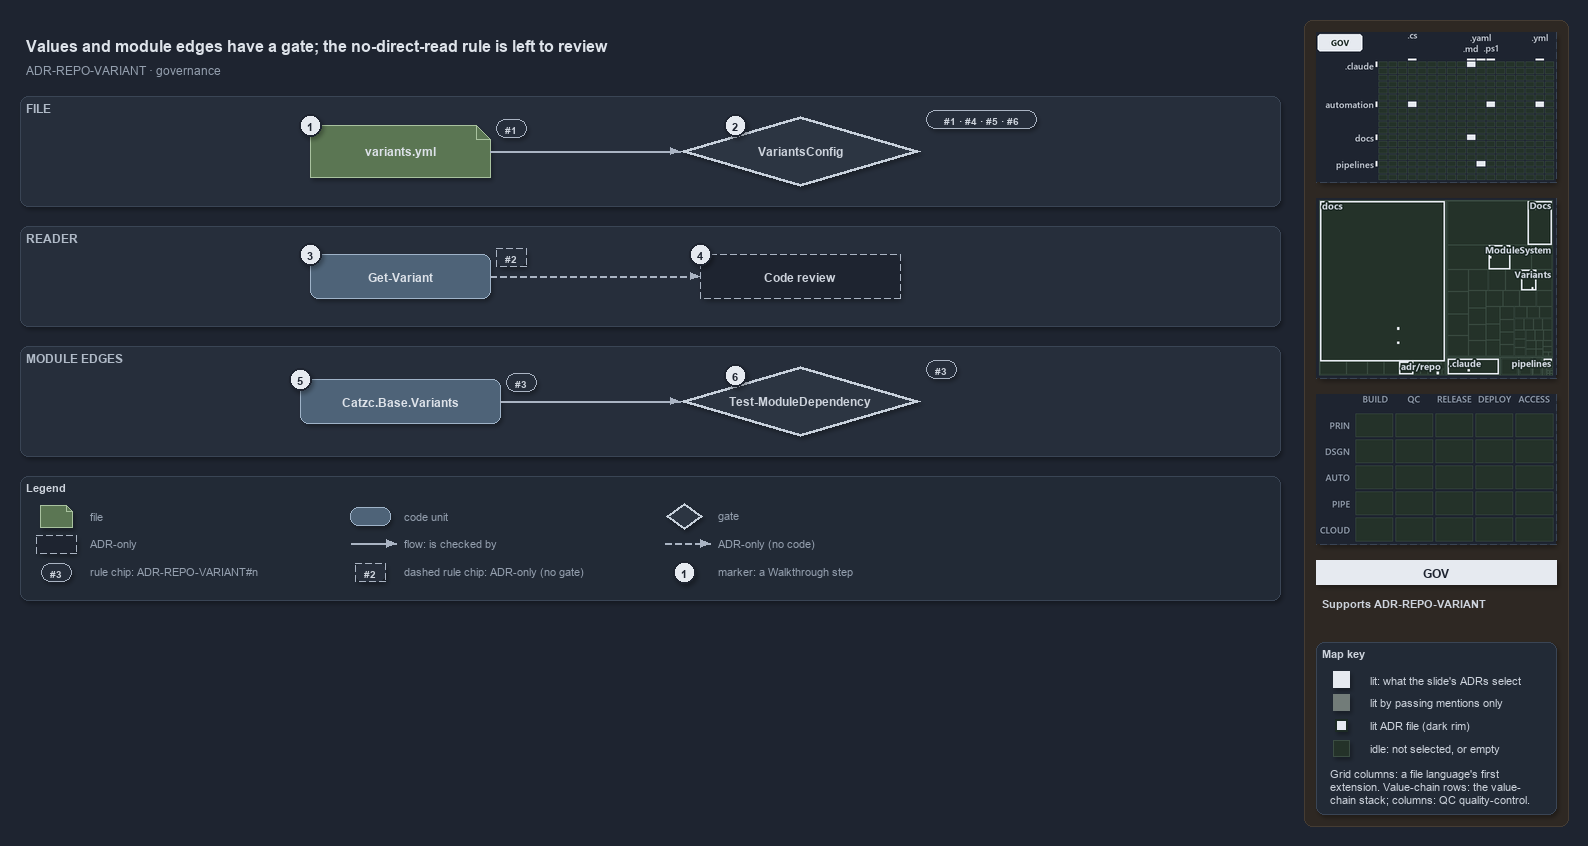

The diagram above was exported from draw.io. Its source (the exported page's mxGraphModel, read from the mxfile embedded in the PNG):
<mxGraphModel dx="1024" dy="768" grid="0" gridSize="10" guides="1" tooltips="1" connect="1" arrows="1" fold="1" page="1" pageScale="1" pageWidth="1572" pageHeight="648" background="#1E2430" math="0" shadow="1">
  <root>
    <mxCell id="0" />
    <mxCell id="1" parent="0" />
    <mxCell id="sidebar-bg" value="" style="rounded=1;arcSize=2;html=1;fillColor=#2E2823;strokeColor=#453C33;shadow=0;" vertex="1" parent="1">
      <mxGeometry x="1304" y="4" width="264" height="806" as="geometry" />
    </mxCell>
    <mxCell id="title" value="Values and module edges have a gate; the no-direct-read rule is left to review" style="text;html=1;align=left;verticalAlign=middle;fontSize=16;fontStyle=1;fontColor=#DDE2E9;" vertex="1" parent="1">
      <mxGeometry x="20" y="14" width="1260" height="30" as="geometry" />
    </mxCell>
    <mxCell id="subtitle" value="ADR-REPO-VARIANT &amp;#183; governance" style="text;html=1;align=left;verticalAlign=middle;fontSize=12;fontColor=#949FAE;" vertex="1" parent="1">
      <mxGeometry x="20" y="44" width="1240" height="20" as="geometry" />
    </mxCell>
    <mxCell id="band-file" value="FILE" style="rounded=1;html=1;arcSize=3;fillColor=#262E3B;strokeColor=#3A4555;verticalAlign=top;align=left;spacingLeft=8;fontStyle=1;fontSize=12;fontColor=#B0BAC7;" vertex="1" parent="1">
      <mxGeometry x="20" y="80" width="1260" height="110" as="geometry" />
    </mxCell>
    <mxCell id="band-reader" value="READER" style="rounded=1;html=1;arcSize=3;fillColor=#262E3B;strokeColor=#3A4555;verticalAlign=top;align=left;spacingLeft=8;fontStyle=1;fontSize=12;fontColor=#B0BAC7;" vertex="1" parent="1">
      <mxGeometry x="20" y="210" width="1260" height="100" as="geometry" />
    </mxCell>
    <mxCell id="band-edges" value="MODULE EDGES" style="rounded=1;html=1;arcSize=3;fillColor=#262E3B;strokeColor=#3A4555;verticalAlign=top;align=left;spacingLeft=8;fontStyle=1;fontSize=12;fontColor=#B0BAC7;" vertex="1" parent="1">
      <mxGeometry x="20" y="330" width="1260" height="110" as="geometry" />
    </mxCell>
    <mxCell id="g-file" value="&lt;b&gt;variants.yml&lt;/b&gt;" style="shape=note;size=14;whiteSpace=wrap;html=1;fillColor=#5B7653;strokeColor=#A9C29F;fontColor=#DDE2E9;fontSize=12;" vertex="1" parent="1">
      <mxGeometry x="310" y="109" width="180" height="52" as="geometry" />
    </mxCell>
    <mxCell id="g-variantsconfig" value="&lt;b&gt;VariantsConfig&lt;/b&gt;" style="rhombus;whiteSpace=wrap;html=1;fillColor=#2C3542;strokeColor=#C7D0DB;strokeWidth=3;fontColor=#CDD3DC;fontSize=12;" vertex="1" parent="1">
      <mxGeometry x="680" y="100" width="240" height="70" as="geometry" />
    </mxCell>
    <mxCell id="g-getvariant" value="&lt;b&gt;Get-Variant&lt;/b&gt;" style="rounded=1;whiteSpace=wrap;html=1;arcSize=20;fillColor=#4E6378;strokeColor=#9FB3C8;fontColor=#DDE2E9;fontSize=12;" vertex="1" parent="1">
      <mxGeometry x="310" y="238" width="180" height="44" as="geometry" />
    </mxCell>
    <mxCell id="a-review" value="&lt;b&gt;Code review&lt;/b&gt;" style="rounded=1;whiteSpace=wrap;html=1;arcSize=20;fillColor=#1E2430;strokeColor=#AAB4C3;dashed=1;fontColor=#CDD3DC;fontSize=12;" vertex="1" parent="1">
      <mxGeometry x="700" y="238" width="200" height="44" as="geometry" />
    </mxCell>
    <mxCell id="g-variants" value="&lt;b&gt;Catzc.Base.Variants&lt;/b&gt;" style="rounded=1;whiteSpace=wrap;html=1;arcSize=20;fillColor=#4E6378;strokeColor=#9FB3C8;fontColor=#DDE2E9;fontSize=12;" vertex="1" parent="1">
      <mxGeometry x="300" y="363" width="200" height="44" as="geometry" />
    </mxCell>
    <mxCell id="g-depgate" value="&lt;b&gt;Test-ModuleDependency&lt;/b&gt;" style="rhombus;whiteSpace=wrap;html=1;fillColor=#2C3542;strokeColor=#C7D0DB;strokeWidth=3;fontColor=#CDD3DC;fontSize=12;" vertex="1" parent="1">
      <mxGeometry x="680" y="350" width="240" height="70" as="geometry" />
    </mxCell>
    <mxCell id="rule-file" value="#1" style="rounded=1;arcSize=50;whiteSpace=wrap;html=1;fillColor=#262E3B;strokeColor=#AAB4C3;fontColor=#CDD3DC;fontStyle=1;fontSize=10.5;" vertex="1" parent="1">
      <mxGeometry x="496" y="103" width="30" height="18" as="geometry" />
    </mxCell>
    <mxCell id="rule-variantsconfig" value="#1 &amp;#183; #4 &amp;#183; #5 &amp;#183; #6" style="rounded=1;arcSize=50;whiteSpace=wrap;html=1;fillColor=#262E3B;strokeColor=#AAB4C3;fontColor=#CDD3DC;fontStyle=1;fontSize=10.5;" vertex="1" parent="1">
      <mxGeometry x="926" y="94" width="110" height="18" as="geometry" />
    </mxCell>
    <mxCell id="rule-getvariant" value="#2" style="rounded=1;arcSize=50;whiteSpace=wrap;html=1;fillColor=#262E3B;strokeColor=#AAB4C3;dashed=1;fontColor=#CDD3DC;fontStyle=1;fontSize=10.5;" vertex="1" parent="1">
      <mxGeometry x="496" y="232" width="30" height="18" as="geometry" />
    </mxCell>
    <mxCell id="rule-variants" value="#3" style="rounded=1;arcSize=50;whiteSpace=wrap;html=1;fillColor=#262E3B;strokeColor=#AAB4C3;fontColor=#CDD3DC;fontStyle=1;fontSize=10.5;" vertex="1" parent="1">
      <mxGeometry x="506" y="357" width="30" height="18" as="geometry" />
    </mxCell>
    <mxCell id="rule-depgate" value="#3" style="rounded=1;arcSize=50;whiteSpace=wrap;html=1;fillColor=#262E3B;strokeColor=#AAB4C3;fontColor=#CDD3DC;fontStyle=1;fontSize=10.5;" vertex="1" parent="1">
      <mxGeometry x="926" y="344" width="30" height="18" as="geometry" />
    </mxCell>
    <mxCell id="e-file-variantsconfig" value="" style="edgeStyle=orthogonalEdgeStyle;rounded=1;html=1;endArrow=block;strokeColor=#AAB4C3;shadow=0;fontColor=#CDD3DC;" edge="1" parent="1" source="g-file" target="g-variantsconfig">
      <mxGeometry relative="1" as="geometry" />
    </mxCell>
    <mxCell id="e-getvariant-review" value="" style="edgeStyle=orthogonalEdgeStyle;rounded=1;html=1;endArrow=block;strokeColor=#AAB4C3;dashed=1;shadow=0;fontColor=#CDD3DC;" edge="1" parent="1" source="g-getvariant" target="a-review">
      <mxGeometry relative="1" as="geometry" />
    </mxCell>
    <mxCell id="e-variants-depgate" value="" style="edgeStyle=orthogonalEdgeStyle;rounded=1;html=1;endArrow=block;strokeColor=#AAB4C3;shadow=0;fontColor=#CDD3DC;" edge="1" parent="1" source="g-variants" target="g-depgate">
      <mxGeometry relative="1" as="geometry" />
    </mxCell>
    <mxCell id="mark-1" value="1" style="ellipse;html=1;fillColor=#E6EAF0;strokeColor=#1E2430;strokeWidth=2;fontColor=#1E2430;fontStyle=1;fontSize=11;" vertex="1" parent="1">
      <mxGeometry x="299" y="98" width="22" height="22" as="geometry" />
    </mxCell>
    <mxCell id="mark-2" value="2" style="ellipse;html=1;fillColor=#E6EAF0;strokeColor=#1E2430;strokeWidth=2;fontColor=#1E2430;fontStyle=1;fontSize=11;" vertex="1" parent="1">
      <mxGeometry x="724" y="98" width="22" height="22" as="geometry" />
    </mxCell>
    <mxCell id="mark-3" value="3" style="ellipse;html=1;fillColor=#E6EAF0;strokeColor=#1E2430;strokeWidth=2;fontColor=#1E2430;fontStyle=1;fontSize=11;" vertex="1" parent="1">
      <mxGeometry x="299" y="227" width="22" height="22" as="geometry" />
    </mxCell>
    <mxCell id="mark-4" value="4" style="ellipse;html=1;fillColor=#E6EAF0;strokeColor=#1E2430;strokeWidth=2;fontColor=#1E2430;fontStyle=1;fontSize=11;" vertex="1" parent="1">
      <mxGeometry x="689" y="227" width="22" height="22" as="geometry" />
    </mxCell>
    <mxCell id="mark-5" value="5" style="ellipse;html=1;fillColor=#E6EAF0;strokeColor=#1E2430;strokeWidth=2;fontColor=#1E2430;fontStyle=1;fontSize=11;" vertex="1" parent="1">
      <mxGeometry x="289" y="352" width="22" height="22" as="geometry" />
    </mxCell>
    <mxCell id="mark-6" value="6" style="ellipse;html=1;fillColor=#E6EAF0;strokeColor=#1E2430;strokeWidth=2;fontColor=#1E2430;fontStyle=1;fontSize=11;" vertex="1" parent="1">
      <mxGeometry x="724" y="348" width="22" height="22" as="geometry" />
    </mxCell>
    <mxCell id="legend" value="&lt;b&gt;Legend&lt;/b&gt;" style="rounded=1;whiteSpace=wrap;html=1;arcSize=6;fillColor=#222A36;strokeColor=#3A4555;align=left;verticalAlign=top;spacing=8;fontSize=11;fontColor=#CDD3DC;" vertex="1" parent="1">
      <mxGeometry x="20" y="460" width="1260" height="124" as="geometry" />
    </mxCell>
    <mxCell id="lg-0" value="" style="shape=note;size=6;html=1;fillColor=#5B7653;strokeColor=#A9C29F;" vertex="1" parent="1">
      <mxGeometry x="40" y="489" width="32" height="22" as="geometry" />
    </mxCell>
    <mxCell id="lg-0-t" value="file" style="text;html=1;align=left;verticalAlign=middle;fontSize=11;fontColor=#949FAE;" vertex="1" parent="1">
      <mxGeometry x="84" y="489" width="260" height="20" as="geometry" />
    </mxCell>
    <mxCell id="lg-1" value="" style="rounded=1;html=1;arcSize=20;fillColor=#4E6378;strokeColor=#9FB3C8;" vertex="1" parent="1">
      <mxGeometry x="350" y="491" width="40" height="18" as="geometry" />
    </mxCell>
    <mxCell id="lg-1-t" value="code unit" style="text;html=1;align=left;verticalAlign=middle;fontSize=11;fontColor=#949FAE;" vertex="1" parent="1">
      <mxGeometry x="398" y="489" width="260" height="20" as="geometry" />
    </mxCell>
    <mxCell id="lg-2" value="" style="rhombus;html=1;fillColor=#2C3542;strokeColor=#C7D0DB;strokeWidth=2;fontColor=#CDD3DC;" vertex="1" parent="1">
      <mxGeometry x="666" y="487" width="36" height="26" as="geometry" />
    </mxCell>
    <mxCell id="lg-2-t" value="gate" style="text;html=1;align=left;verticalAlign=middle;fontSize=11;fontColor=#949FAE;" vertex="1" parent="1">
      <mxGeometry x="712" y="489" width="260" height="20" as="geometry" />
    </mxCell>
    <mxCell id="lg-3" value="" style="rounded=1;html=1;arcSize=20;fillColor=#1E2430;strokeColor=#AAB4C3;dashed=1;" vertex="1" parent="1">
      <mxGeometry x="36" y="519" width="40" height="18" as="geometry" />
    </mxCell>
    <mxCell id="lg-3-t" value="ADR-only" style="text;html=1;align=left;verticalAlign=middle;fontSize=11;fontColor=#949FAE;" vertex="1" parent="1">
      <mxGeometry x="84" y="517" width="260" height="20" as="geometry" />
    </mxCell>
    <mxCell id="lg-4-a" value="" style="text;html=1;strokeColor=none;fillColor=none;" vertex="1" parent="1">
      <mxGeometry x="350" y="527" width="1" height="1" as="geometry" />
    </mxCell>
    <mxCell id="lg-4-b" value="" style="text;html=1;strokeColor=none;fillColor=none;" vertex="1" parent="1">
      <mxGeometry x="396" y="527" width="1" height="1" as="geometry" />
    </mxCell>
    <mxCell id="lg-4" value="" style="edgeStyle=orthogonalEdgeStyle;rounded=1;html=1;endArrow=block;strokeColor=#AAB4C3;shadow=0;fontColor=#CDD3DC;" edge="1" parent="1" source="lg-4-a" target="lg-4-b">
      <mxGeometry relative="1" as="geometry" />
    </mxCell>
    <mxCell id="lg-4-t" value="flow: is checked by" style="text;html=1;align=left;verticalAlign=middle;fontSize=11;fontColor=#949FAE;" vertex="1" parent="1">
      <mxGeometry x="398" y="517" width="260" height="20" as="geometry" />
    </mxCell>
    <mxCell id="lg-5-a" value="" style="text;html=1;strokeColor=none;fillColor=none;" vertex="1" parent="1">
      <mxGeometry x="664" y="527" width="1" height="1" as="geometry" />
    </mxCell>
    <mxCell id="lg-5-b" value="" style="text;html=1;strokeColor=none;fillColor=none;" vertex="1" parent="1">
      <mxGeometry x="710" y="527" width="1" height="1" as="geometry" />
    </mxCell>
    <mxCell id="lg-5" value="" style="edgeStyle=orthogonalEdgeStyle;rounded=1;html=1;endArrow=block;strokeColor=#AAB4C3;dashed=1;shadow=0;fontColor=#CDD3DC;" edge="1" parent="1" source="lg-5-a" target="lg-5-b">
      <mxGeometry relative="1" as="geometry" />
    </mxCell>
    <mxCell id="lg-5-t" value="ADR-only (no code)" style="text;html=1;align=left;verticalAlign=middle;fontSize=11;fontColor=#949FAE;" vertex="1" parent="1">
      <mxGeometry x="712" y="517" width="260" height="20" as="geometry" />
    </mxCell>
    <mxCell id="lg-6" value="#3" style="rounded=1;arcSize=50;whiteSpace=wrap;html=1;fillColor=#262E3B;strokeColor=#AAB4C3;fontColor=#CDD3DC;fontStyle=1;fontSize=10.5;" vertex="1" parent="1">
      <mxGeometry x="41" y="547" width="30" height="18" as="geometry" />
    </mxCell>
    <mxCell id="lg-6-t" value="rule chip: ADR-REPO-VARIANT#n" style="text;html=1;align=left;verticalAlign=middle;fontSize=11;fontColor=#949FAE;" vertex="1" parent="1">
      <mxGeometry x="84" y="545" width="260" height="20" as="geometry" />
    </mxCell>
    <mxCell id="lg-7" value="#2" style="rounded=1;arcSize=50;whiteSpace=wrap;html=1;fillColor=#262E3B;strokeColor=#AAB4C3;dashed=1;fontColor=#CDD3DC;fontStyle=1;fontSize=10.5;" vertex="1" parent="1">
      <mxGeometry x="355" y="547" width="30" height="18" as="geometry" />
    </mxCell>
    <mxCell id="lg-7-t" value="dashed rule chip: ADR-only (no gate)" style="text;html=1;align=left;verticalAlign=middle;fontSize=11;fontColor=#949FAE;" vertex="1" parent="1">
      <mxGeometry x="398" y="545" width="260" height="20" as="geometry" />
    </mxCell>
    <mxCell id="lg-8" value="1" style="ellipse;html=1;fillColor=#E6EAF0;strokeColor=#1E2430;strokeWidth=2;fontColor=#1E2430;fontStyle=1;fontSize=11;" vertex="1" parent="1">
      <mxGeometry x="673" y="545" width="22" height="22" as="geometry" />
    </mxCell>
    <mxCell id="lg-8-t" value="marker: a Walkthrough step" style="text;html=1;align=left;verticalAlign=middle;fontSize=11;fontColor=#949FAE;" vertex="1" parent="1">
      <mxGeometry x="712" y="545" width="260" height="20" as="geometry" />
    </mxCell>
    <mxCell id="minimap-grid" value="" style="shape=image;imageAspect=0;rounded=1;arcSize=4;whiteSpace=wrap;html=1;fillColor=#262E3B;strokeColor=#3A4555;dashed=1;fontColor=#949FAE;fontSize=11;image=data:image/png,(base64 omitted: 12364 chars);" vertex="1" parent="1">
      <mxGeometry x="1316" y="16" width="240" height="150" as="geometry" />
    </mxCell>
    <mxCell id="minimap-tree" value="" style="shape=image;imageAspect=0;rounded=1;arcSize=4;whiteSpace=wrap;html=1;fillColor=#262E3B;strokeColor=#3A4555;dashed=1;fontColor=#949FAE;fontSize=11;image=data:image/png,(base64 omitted: 19172 chars);" vertex="1" parent="1">
      <mxGeometry x="1316" y="182" width="240" height="180" as="geometry" />
    </mxCell>
    <mxCell id="minimap-chain" value="" style="shape=image;imageAspect=0;rounded=1;arcSize=4;whiteSpace=wrap;html=1;fillColor=#262E3B;strokeColor=#3A4555;dashed=1;fontColor=#949FAE;fontSize=11;image=data:image/png,(base64 omitted: 11912 chars);" vertex="1" parent="1">
      <mxGeometry x="1316" y="378" width="240" height="150" as="geometry" />
    </mxCell>
    <mxCell id="lens-badge" value="GOV" style="rounded=0;whiteSpace=wrap;html=1;align=center;verticalAlign=middle;fontSize=12;fontStyle=1;fontColor=#1E2430;fillColor=#E6EAF0;strokeColor=none;" vertex="1" parent="1">
      <mxGeometry x="1316" y="544" width="240" height="24" as="geometry" />
    </mxCell>
    <mxCell id="supports" value="&lt;b&gt;Supports&lt;/b&gt; ADR-REPO-VARIANT" style="text;html=1;whiteSpace=wrap;align=left;verticalAlign=top;fontSize=11;fontColor=#CDD3DC;" vertex="1" parent="1">
      <mxGeometry x="1316" y="576" width="240" height="38" as="geometry" />
    </mxCell>
    <mxCell id="mapkey" value="&lt;b&gt;Map key&lt;/b&gt;" style="rounded=1;arcSize=6;whiteSpace=wrap;html=1;align=left;verticalAlign=top;fontSize=11;fontColor=#CDD3DC;fillColor=#222A36;strokeColor=#3A4555;spacingLeft=8;spacingTop=2;" vertex="1" parent="1">
      <mxGeometry x="1316" y="626" width="240" height="172" as="geometry" />
    </mxCell>
    <mxCell id="mapkey-lit" value="" style="rounded=0;html=1;fillColor=#E6EAF0;strokeColor=#E6EAF0;" vertex="1" parent="1">
      <mxGeometry x="1333.0" y="655.0" width="16" height="16" as="geometry" />
    </mxCell>
    <mxCell id="mapkey-lit-text" value="lit: what the slide's ADRs select" style="text;html=1;align=left;verticalAlign=middle;fontSize=11;fontColor=#CDD3DC;" vertex="1" parent="1">
      <mxGeometry x="1364" y="653" width="184" height="20" as="geometry" />
    </mxCell>
    <mxCell id="mapkey-touched" value="" style="rounded=0;html=1;fillColor=#727C79;strokeColor=#727C79;" vertex="1" parent="1">
      <mxGeometry x="1333.0" y="678.0" width="16" height="16" as="geometry" />
    </mxCell>
    <mxCell id="mapkey-touched-text" value="lit by passing mentions only" style="text;html=1;align=left;verticalAlign=middle;fontSize=11;fontColor=#CDD3DC;" vertex="1" parent="1">
      <mxGeometry x="1364" y="676" width="184" height="20" as="geometry" />
    </mxCell>
    <mxCell id="mapkey-adr" value="" style="rounded=0;html=1;fillColor=#E6EAF0;strokeColor=#1C2A24;strokeWidth=2;" vertex="1" parent="1">
      <mxGeometry x="1335.0" y="703.0" width="12" height="12" as="geometry" />
    </mxCell>
    <mxCell id="mapkey-adr-text" value="lit ADR file (dark rim)" style="text;html=1;align=left;verticalAlign=middle;fontSize=11;fontColor=#CDD3DC;" vertex="1" parent="1">
      <mxGeometry x="1364" y="699" width="184" height="20" as="geometry" />
    </mxCell>
    <mxCell id="mapkey-idle" value="" style="rounded=0;html=1;fillColor=#243229;strokeColor=#3B4D43;" vertex="1" parent="1">
      <mxGeometry x="1333.0" y="724.0" width="16" height="16" as="geometry" />
    </mxCell>
    <mxCell id="mapkey-idle-text" value="idle: not selected, or empty" style="text;html=1;align=left;verticalAlign=middle;fontSize=11;fontColor=#CDD3DC;" vertex="1" parent="1">
      <mxGeometry x="1364" y="722" width="184" height="20" as="geometry" />
    </mxCell>
    <mxCell id="mapkey-codes" value="Grid columns: a file language's first&lt;br&gt;extension. Value-chain rows: the value-&lt;br&gt;chain stack; columns: QC quality-control." style="text;html=1;align=left;verticalAlign=top;whiteSpace=wrap;fontSize=11;fontColor=#CDD3DC;" vertex="1" parent="1">
      <mxGeometry x="1324" y="746" width="224" height="46" as="geometry" />
    </mxCell>
  </root>
</mxGraphModel>